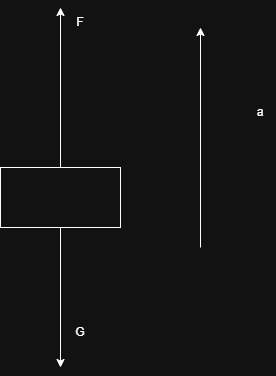

The diagram above was exported from draw.io. Its source (the exported page's mxGraphModel, read from the mxfile embedded in the PNG):
<mxGraphModel dx="1042" dy="626" grid="1" gridSize="10" guides="1" tooltips="1" connect="1" arrows="1" fold="1" page="1" pageScale="1" pageWidth="850" pageHeight="1100" math="0" shadow="0">
  <root>
    <mxCell id="0" />
    <mxCell id="1" parent="0" />
    <mxCell id="3tLdUkE67bwdF-gSZhsD-2" edge="1" parent="1" source="3tLdUkE67bwdF-gSZhsD-1" style="edgeStyle=orthogonalEdgeStyle;rounded=0;orthogonalLoop=1;jettySize=auto;html=1;">
      <mxGeometry relative="1" as="geometry">
        <mxPoint x="390" y="460" as="targetPoint" />
      </mxGeometry>
    </mxCell>
    <mxCell id="3tLdUkE67bwdF-gSZhsD-4" edge="1" parent="1" source="3tLdUkE67bwdF-gSZhsD-1" style="edgeStyle=orthogonalEdgeStyle;rounded=0;orthogonalLoop=1;jettySize=auto;html=1;exitX=0.5;exitY=0;exitDx=0;exitDy=0;">
      <mxGeometry relative="1" as="geometry">
        <mxPoint x="390" y="100" as="targetPoint" />
      </mxGeometry>
    </mxCell>
    <mxCell id="3tLdUkE67bwdF-gSZhsD-1" parent="1" style="rounded=0;whiteSpace=wrap;html=1;" value="" vertex="1">
      <mxGeometry height="60" width="120" x="330" y="260" as="geometry" />
    </mxCell>
    <mxCell id="3tLdUkE67bwdF-gSZhsD-3" parent="1" style="text;html=1;whiteSpace=wrap;strokeColor=none;fillColor=none;align=center;verticalAlign=middle;rounded=0;autosize=1;resizable=0;" value="G" vertex="1">
      <mxGeometry height="30" width="30" x="395" y="410" as="geometry" />
    </mxCell>
    <mxCell id="3tLdUkE67bwdF-gSZhsD-5" parent="1" style="text;html=1;whiteSpace=wrap;strokeColor=none;fillColor=none;align=center;verticalAlign=middle;rounded=0;autosize=1;resizable=0;" value="F" vertex="1">
      <mxGeometry height="30" width="30" x="395" y="100" as="geometry" />
    </mxCell>
    <mxCell id="3tLdUkE67bwdF-gSZhsD-6" edge="1" parent="1" style="endArrow=classic;html=1;rounded=0;" value="">
      <mxGeometry height="50" relative="1" width="50" as="geometry">
        <mxPoint x="530" y="340" as="sourcePoint" />
        <mxPoint x="530" y="120" as="targetPoint" />
      </mxGeometry>
    </mxCell>
    <mxCell id="3tLdUkE67bwdF-gSZhsD-7" parent="1" style="text;html=1;whiteSpace=wrap;strokeColor=none;fillColor=none;align=center;verticalAlign=middle;rounded=0;autosize=1;resizable=0;" value="a" vertex="1">
      <mxGeometry height="30" width="30" x="575" y="190" as="geometry" />
    </mxCell>
  </root>
</mxGraphModel>